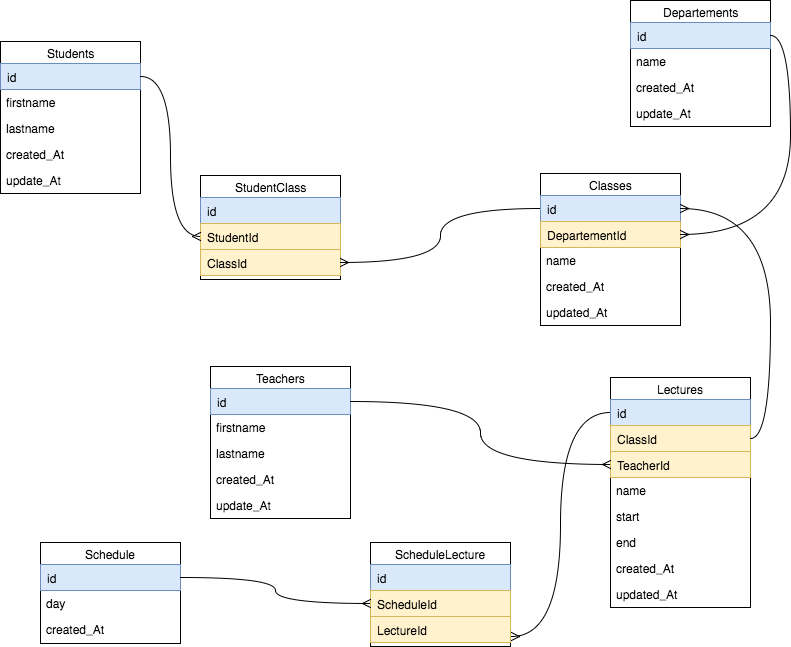

The diagram above was exported from draw.io. Its source (the exported page's mxGraphModel, read from the mxfile embedded in the PNG):
<mxGraphModel dx="1060" dy="698" grid="1" gridSize="10" guides="1" tooltips="1" connect="1" arrows="1" fold="1" page="1" pageScale="1" pageWidth="850" pageHeight="1100" background="#ffffff" math="0" shadow="0">
  <root>
    <mxCell id="0" />
    <mxCell id="1" parent="0" />
    <mxCell id="2" value="Students" style="swimlane;html=1;fontStyle=0;childLayout=stackLayout;horizontal=1;startSize=22;fillColor=none;horizontalStack=0;resizeParent=1;resizeLast=0;collapsible=1;marginBottom=0;swimlaneFillColor=#ffffff;align=center;" vertex="1" parent="1">
      <mxGeometry x="40" y="108" width="140" height="152" as="geometry" />
    </mxCell>
    <mxCell id="7" value="id" style="text;html=1;strokeColor=#6c8ebf;fillColor=#dae8fc;spacingLeft=4;spacingRight=4;whiteSpace=wrap;overflow=hidden;rotatable=0;points=[[0,0.5],[1,0.5]];portConstraint=eastwest;" vertex="1" parent="2">
      <mxGeometry y="22" width="140" height="26" as="geometry" />
    </mxCell>
    <mxCell id="3" value="firstname" style="text;html=1;strokeColor=none;fillColor=none;spacingLeft=4;spacingRight=4;whiteSpace=wrap;overflow=hidden;rotatable=0;points=[[0,0.5],[1,0.5]];portConstraint=eastwest;" vertex="1" parent="2">
      <mxGeometry y="48" width="140" height="26" as="geometry" />
    </mxCell>
    <mxCell id="4" value="lastname" style="text;html=1;strokeColor=none;fillColor=none;spacingLeft=4;spacingRight=4;whiteSpace=wrap;overflow=hidden;rotatable=0;points=[[0,0.5],[1,0.5]];portConstraint=eastwest;" vertex="1" parent="2">
      <mxGeometry y="74" width="140" height="26" as="geometry" />
    </mxCell>
    <mxCell id="5" value="created_At&lt;div&gt;&lt;br&gt;&lt;/div&gt;" style="text;html=1;strokeColor=none;fillColor=none;spacingLeft=4;spacingRight=4;whiteSpace=wrap;overflow=hidden;rotatable=0;points=[[0,0.5],[1,0.5]];portConstraint=eastwest;" vertex="1" parent="2">
      <mxGeometry y="100" width="140" height="26" as="geometry" />
    </mxCell>
    <mxCell id="6" value="&lt;div&gt;update_At&lt;/div&gt;" style="text;html=1;strokeColor=none;fillColor=none;spacingLeft=4;spacingRight=4;whiteSpace=wrap;overflow=hidden;rotatable=0;points=[[0,0.5],[1,0.5]];portConstraint=eastwest;" vertex="1" parent="2">
      <mxGeometry y="126" width="140" height="26" as="geometry" />
    </mxCell>
    <mxCell id="8" value="StudentClass" style="swimlane;html=1;fontStyle=0;childLayout=stackLayout;horizontal=1;startSize=22;fillColor=none;horizontalStack=0;resizeParent=1;resizeLast=0;collapsible=1;marginBottom=0;swimlaneFillColor=#ffffff;align=center;" vertex="1" parent="1">
      <mxGeometry x="240" y="242" width="140" height="104" as="geometry" />
    </mxCell>
    <mxCell id="9" value="id" style="text;html=1;strokeColor=#6c8ebf;fillColor=#dae8fc;spacingLeft=4;spacingRight=4;whiteSpace=wrap;overflow=hidden;rotatable=0;points=[[0,0.5],[1,0.5]];portConstraint=eastwest;" vertex="1" parent="8">
      <mxGeometry y="22" width="140" height="26" as="geometry" />
    </mxCell>
    <mxCell id="10" value="StudentId" style="text;html=1;strokeColor=#d6b656;fillColor=#fff2cc;spacingLeft=4;spacingRight=4;whiteSpace=wrap;overflow=hidden;rotatable=0;points=[[0,0.5],[1,0.5]];portConstraint=eastwest;" vertex="1" parent="8">
      <mxGeometry y="48" width="140" height="26" as="geometry" />
    </mxCell>
    <mxCell id="11" value="ClassId" style="text;html=1;strokeColor=#d6b656;fillColor=#fff2cc;spacingLeft=4;spacingRight=4;whiteSpace=wrap;overflow=hidden;rotatable=0;points=[[0,0.5],[1,0.5]];portConstraint=eastwest;" vertex="1" parent="8">
      <mxGeometry y="74" width="140" height="26" as="geometry" />
    </mxCell>
    <mxCell id="20" value="Departements" style="swimlane;html=1;fontStyle=0;childLayout=stackLayout;horizontal=1;startSize=22;fillColor=none;horizontalStack=0;resizeParent=1;resizeLast=0;collapsible=1;marginBottom=0;swimlaneFillColor=#ffffff;align=center;" vertex="1" parent="1">
      <mxGeometry x="670" y="67" width="140" height="126" as="geometry" />
    </mxCell>
    <mxCell id="21" value="id" style="text;html=1;strokeColor=#6c8ebf;fillColor=#dae8fc;spacingLeft=4;spacingRight=4;whiteSpace=wrap;overflow=hidden;rotatable=0;points=[[0,0.5],[1,0.5]];portConstraint=eastwest;" vertex="1" parent="20">
      <mxGeometry y="22" width="140" height="26" as="geometry" />
    </mxCell>
    <mxCell id="22" value="name" style="text;html=1;strokeColor=none;fillColor=none;spacingLeft=4;spacingRight=4;whiteSpace=wrap;overflow=hidden;rotatable=0;points=[[0,0.5],[1,0.5]];portConstraint=eastwest;" vertex="1" parent="20">
      <mxGeometry y="48" width="140" height="26" as="geometry" />
    </mxCell>
    <mxCell id="24" value="created_At&lt;div&gt;&lt;br&gt;&lt;/div&gt;" style="text;html=1;strokeColor=none;fillColor=none;spacingLeft=4;spacingRight=4;whiteSpace=wrap;overflow=hidden;rotatable=0;points=[[0,0.5],[1,0.5]];portConstraint=eastwest;" vertex="1" parent="20">
      <mxGeometry y="74" width="140" height="26" as="geometry" />
    </mxCell>
    <mxCell id="25" value="&lt;div&gt;update_At&lt;/div&gt;" style="text;html=1;strokeColor=none;fillColor=none;spacingLeft=4;spacingRight=4;whiteSpace=wrap;overflow=hidden;rotatable=0;points=[[0,0.5],[1,0.5]];portConstraint=eastwest;" vertex="1" parent="20">
      <mxGeometry y="100" width="140" height="26" as="geometry" />
    </mxCell>
    <mxCell id="26" value="Classes" style="swimlane;html=1;fontStyle=0;childLayout=stackLayout;horizontal=1;startSize=22;fillColor=none;horizontalStack=0;resizeParent=1;resizeLast=0;collapsible=1;marginBottom=0;swimlaneFillColor=#ffffff;align=center;" vertex="1" parent="1">
      <mxGeometry x="580" y="240" width="140" height="152" as="geometry" />
    </mxCell>
    <mxCell id="27" value="id" style="text;html=1;strokeColor=#6c8ebf;fillColor=#dae8fc;spacingLeft=4;spacingRight=4;whiteSpace=wrap;overflow=hidden;rotatable=0;points=[[0,0.5],[1,0.5]];portConstraint=eastwest;" vertex="1" parent="26">
      <mxGeometry y="22" width="140" height="26" as="geometry" />
    </mxCell>
    <mxCell id="31" value="DepartementId" style="text;html=1;strokeColor=#d6b656;fillColor=#fff2cc;spacingLeft=4;spacingRight=4;whiteSpace=wrap;overflow=hidden;rotatable=0;points=[[0,0.5],[1,0.5]];portConstraint=eastwest;" vertex="1" parent="26">
      <mxGeometry y="48" width="140" height="26" as="geometry" />
    </mxCell>
    <mxCell id="28" value="name" style="text;html=1;strokeColor=none;fillColor=none;spacingLeft=4;spacingRight=4;whiteSpace=wrap;overflow=hidden;rotatable=0;points=[[0,0.5],[1,0.5]];portConstraint=eastwest;" vertex="1" parent="26">
      <mxGeometry y="74" width="140" height="26" as="geometry" />
    </mxCell>
    <mxCell id="29" value="created_At&lt;div&gt;&lt;br&gt;&lt;/div&gt;" style="text;html=1;strokeColor=none;fillColor=none;spacingLeft=4;spacingRight=4;whiteSpace=wrap;overflow=hidden;rotatable=0;points=[[0,0.5],[1,0.5]];portConstraint=eastwest;" vertex="1" parent="26">
      <mxGeometry y="100" width="140" height="26" as="geometry" />
    </mxCell>
    <mxCell id="30" value="&lt;div&gt;updated_At&lt;/div&gt;" style="text;html=1;strokeColor=none;fillColor=none;spacingLeft=4;spacingRight=4;whiteSpace=wrap;overflow=hidden;rotatable=0;points=[[0,0.5],[1,0.5]];portConstraint=eastwest;" vertex="1" parent="26">
      <mxGeometry y="126" width="140" height="26" as="geometry" />
    </mxCell>
    <mxCell id="32" style="edgeStyle=orthogonalEdgeStyle;curved=1;rounded=0;html=1;exitX=1;exitY=0.5;entryX=0;entryY=0.5;startArrow=none;startFill=0;endArrow=ERmany;endFill=0;jettySize=auto;orthogonalLoop=1;" edge="1" parent="1" source="7" target="10">
      <mxGeometry relative="1" as="geometry" />
    </mxCell>
    <mxCell id="36" style="edgeStyle=orthogonalEdgeStyle;curved=1;rounded=0;html=1;exitX=0;exitY=0.5;startArrow=none;startFill=0;endArrow=ERmany;endFill=0;jettySize=auto;orthogonalLoop=1;" edge="1" parent="1" source="27" target="11">
      <mxGeometry relative="1" as="geometry" />
    </mxCell>
    <mxCell id="38" style="edgeStyle=orthogonalEdgeStyle;curved=1;rounded=0;html=1;exitX=1;exitY=0.5;entryX=1;entryY=0.5;startArrow=none;startFill=0;endArrow=ERmany;endFill=0;jettySize=auto;orthogonalLoop=1;" edge="1" parent="1" source="21" target="31">
      <mxGeometry relative="1" as="geometry" />
    </mxCell>
    <mxCell id="39" value="Lectures" style="swimlane;html=1;fontStyle=0;childLayout=stackLayout;horizontal=1;startSize=22;fillColor=none;horizontalStack=0;resizeParent=1;resizeLast=0;collapsible=1;marginBottom=0;swimlaneFillColor=#ffffff;align=center;" vertex="1" parent="1">
      <mxGeometry x="650" y="444" width="140" height="230" as="geometry" />
    </mxCell>
    <mxCell id="40" value="id" style="text;html=1;strokeColor=#6c8ebf;fillColor=#dae8fc;spacingLeft=4;spacingRight=4;whiteSpace=wrap;overflow=hidden;rotatable=0;points=[[0,0.5],[1,0.5]];portConstraint=eastwest;" vertex="1" parent="39">
      <mxGeometry y="22" width="140" height="26" as="geometry" />
    </mxCell>
    <mxCell id="41" value="ClassId" style="text;html=1;strokeColor=#d6b656;fillColor=#fff2cc;spacingLeft=4;spacingRight=4;whiteSpace=wrap;overflow=hidden;rotatable=0;points=[[0,0.5],[1,0.5]];portConstraint=eastwest;" vertex="1" parent="39">
      <mxGeometry y="48" width="140" height="26" as="geometry" />
    </mxCell>
    <mxCell id="42" value="TeacherId" style="text;html=1;strokeColor=#d6b656;fillColor=#fff2cc;spacingLeft=4;spacingRight=4;whiteSpace=wrap;overflow=hidden;rotatable=0;points=[[0,0.5],[1,0.5]];portConstraint=eastwest;" vertex="1" parent="39">
      <mxGeometry y="74" width="140" height="26" as="geometry" />
    </mxCell>
    <mxCell id="43" value="&lt;div&gt;name&lt;/div&gt;" style="text;html=1;strokeColor=none;fillColor=none;spacingLeft=4;spacingRight=4;whiteSpace=wrap;overflow=hidden;rotatable=0;points=[[0,0.5],[1,0.5]];portConstraint=eastwest;" vertex="1" parent="39">
      <mxGeometry y="100" width="140" height="26" as="geometry" />
    </mxCell>
    <mxCell id="45" value="&lt;div&gt;start&lt;/div&gt;" style="text;html=1;strokeColor=none;fillColor=none;spacingLeft=4;spacingRight=4;whiteSpace=wrap;overflow=hidden;rotatable=0;points=[[0,0.5],[1,0.5]];portConstraint=eastwest;" vertex="1" parent="39">
      <mxGeometry y="126" width="140" height="26" as="geometry" />
    </mxCell>
    <mxCell id="46" value="&lt;div&gt;end&lt;/div&gt;" style="text;html=1;strokeColor=none;fillColor=none;spacingLeft=4;spacingRight=4;whiteSpace=wrap;overflow=hidden;rotatable=0;points=[[0,0.5],[1,0.5]];portConstraint=eastwest;" vertex="1" parent="39">
      <mxGeometry y="152" width="140" height="26" as="geometry" />
    </mxCell>
    <mxCell id="47" value="&lt;div&gt;created_At&lt;/div&gt;" style="text;html=1;strokeColor=none;fillColor=none;spacingLeft=4;spacingRight=4;whiteSpace=wrap;overflow=hidden;rotatable=0;points=[[0,0.5],[1,0.5]];portConstraint=eastwest;" vertex="1" parent="39">
      <mxGeometry y="178" width="140" height="26" as="geometry" />
    </mxCell>
    <mxCell id="44" value="&lt;div&gt;updated_At&lt;/div&gt;" style="text;html=1;strokeColor=none;fillColor=none;spacingLeft=4;spacingRight=4;whiteSpace=wrap;overflow=hidden;rotatable=0;points=[[0,0.5],[1,0.5]];portConstraint=eastwest;" vertex="1" parent="39">
      <mxGeometry y="204" width="140" height="26" as="geometry" />
    </mxCell>
    <mxCell id="48" value="Teachers" style="swimlane;html=1;fontStyle=0;childLayout=stackLayout;horizontal=1;startSize=22;fillColor=none;horizontalStack=0;resizeParent=1;resizeLast=0;collapsible=1;marginBottom=0;swimlaneFillColor=#ffffff;align=center;" vertex="1" parent="1">
      <mxGeometry x="250" y="433" width="140" height="152" as="geometry" />
    </mxCell>
    <mxCell id="49" value="id" style="text;html=1;strokeColor=#6c8ebf;fillColor=#dae8fc;spacingLeft=4;spacingRight=4;whiteSpace=wrap;overflow=hidden;rotatable=0;points=[[0,0.5],[1,0.5]];portConstraint=eastwest;" vertex="1" parent="48">
      <mxGeometry y="22" width="140" height="26" as="geometry" />
    </mxCell>
    <mxCell id="50" value="firstname" style="text;html=1;strokeColor=none;fillColor=none;spacingLeft=4;spacingRight=4;whiteSpace=wrap;overflow=hidden;rotatable=0;points=[[0,0.5],[1,0.5]];portConstraint=eastwest;" vertex="1" parent="48">
      <mxGeometry y="48" width="140" height="26" as="geometry" />
    </mxCell>
    <mxCell id="51" value="lastname" style="text;html=1;strokeColor=none;fillColor=none;spacingLeft=4;spacingRight=4;whiteSpace=wrap;overflow=hidden;rotatable=0;points=[[0,0.5],[1,0.5]];portConstraint=eastwest;" vertex="1" parent="48">
      <mxGeometry y="74" width="140" height="26" as="geometry" />
    </mxCell>
    <mxCell id="52" value="created_At&lt;div&gt;&lt;br&gt;&lt;/div&gt;" style="text;html=1;strokeColor=none;fillColor=none;spacingLeft=4;spacingRight=4;whiteSpace=wrap;overflow=hidden;rotatable=0;points=[[0,0.5],[1,0.5]];portConstraint=eastwest;" vertex="1" parent="48">
      <mxGeometry y="100" width="140" height="26" as="geometry" />
    </mxCell>
    <mxCell id="53" value="&lt;div&gt;update_At&lt;/div&gt;" style="text;html=1;strokeColor=none;fillColor=none;spacingLeft=4;spacingRight=4;whiteSpace=wrap;overflow=hidden;rotatable=0;points=[[0,0.5],[1,0.5]];portConstraint=eastwest;" vertex="1" parent="48">
      <mxGeometry y="126" width="140" height="26" as="geometry" />
    </mxCell>
    <mxCell id="54" style="edgeStyle=orthogonalEdgeStyle;curved=1;rounded=0;html=1;exitX=1;exitY=0.5;startArrow=none;startFill=0;endArrow=ERmany;endFill=0;jettySize=auto;orthogonalLoop=1;" edge="1" parent="1" source="49" target="42">
      <mxGeometry relative="1" as="geometry" />
    </mxCell>
    <mxCell id="58" value="ScheduleLecture" style="swimlane;html=1;fontStyle=0;childLayout=stackLayout;horizontal=1;startSize=22;fillColor=none;horizontalStack=0;resizeParent=1;resizeLast=0;collapsible=1;marginBottom=0;swimlaneFillColor=#ffffff;align=center;" vertex="1" parent="1">
      <mxGeometry x="410" y="609" width="140" height="104" as="geometry" />
    </mxCell>
    <mxCell id="59" value="id" style="text;html=1;strokeColor=#6c8ebf;fillColor=#dae8fc;spacingLeft=4;spacingRight=4;whiteSpace=wrap;overflow=hidden;rotatable=0;points=[[0,0.5],[1,0.5]];portConstraint=eastwest;" vertex="1" parent="58">
      <mxGeometry y="22" width="140" height="26" as="geometry" />
    </mxCell>
    <mxCell id="60" value="ScheduleId" style="text;html=1;strokeColor=#d6b656;fillColor=#fff2cc;spacingLeft=4;spacingRight=4;whiteSpace=wrap;overflow=hidden;rotatable=0;points=[[0,0.5],[1,0.5]];portConstraint=eastwest;" vertex="1" parent="58">
      <mxGeometry y="48" width="140" height="26" as="geometry" />
    </mxCell>
    <mxCell id="61" value="LectureId" style="text;html=1;strokeColor=#d6b656;fillColor=#fff2cc;spacingLeft=4;spacingRight=4;whiteSpace=wrap;overflow=hidden;rotatable=0;points=[[0,0.5],[1,0.5]];portConstraint=eastwest;" vertex="1" parent="58">
      <mxGeometry y="74" width="140" height="26" as="geometry" />
    </mxCell>
    <mxCell id="63" style="edgeStyle=orthogonalEdgeStyle;curved=1;rounded=0;html=1;exitX=1;exitY=0.5;startArrow=none;startFill=0;endArrow=ERmany;endFill=0;jettySize=auto;orthogonalLoop=1;" edge="1" parent="1" source="41" target="27">
      <mxGeometry relative="1" as="geometry" />
    </mxCell>
    <mxCell id="64" value="Schedule" style="swimlane;html=1;fontStyle=0;childLayout=stackLayout;horizontal=1;startSize=22;fillColor=none;horizontalStack=0;resizeParent=1;resizeLast=0;collapsible=1;marginBottom=0;swimlaneFillColor=#ffffff;align=center;" vertex="1" parent="1">
      <mxGeometry x="80" y="609" width="140" height="101" as="geometry" />
    </mxCell>
    <mxCell id="65" value="id" style="text;html=1;strokeColor=#6c8ebf;fillColor=#dae8fc;spacingLeft=4;spacingRight=4;whiteSpace=wrap;overflow=hidden;rotatable=0;points=[[0,0.5],[1,0.5]];portConstraint=eastwest;" vertex="1" parent="64">
      <mxGeometry y="22" width="140" height="26" as="geometry" />
    </mxCell>
    <mxCell id="66" value="day" style="text;html=1;strokeColor=none;fillColor=none;spacingLeft=4;spacingRight=4;whiteSpace=wrap;overflow=hidden;rotatable=0;points=[[0,0.5],[1,0.5]];portConstraint=eastwest;" vertex="1" parent="64">
      <mxGeometry y="48" width="140" height="26" as="geometry" />
    </mxCell>
    <mxCell id="68" value="created_At&lt;div&gt;&lt;br&gt;&lt;/div&gt;" style="text;html=1;strokeColor=none;fillColor=none;spacingLeft=4;spacingRight=4;whiteSpace=wrap;overflow=hidden;rotatable=0;points=[[0,0.5],[1,0.5]];portConstraint=eastwest;" vertex="1" parent="64">
      <mxGeometry y="74" width="140" height="26" as="geometry" />
    </mxCell>
    <mxCell id="71" style="edgeStyle=orthogonalEdgeStyle;curved=1;rounded=0;html=1;exitX=1;exitY=0.5;entryX=0;entryY=0.5;startArrow=none;startFill=0;endArrow=ERmany;endFill=0;jettySize=auto;orthogonalLoop=1;" edge="1" parent="1" source="65" target="60">
      <mxGeometry relative="1" as="geometry" />
    </mxCell>
    <mxCell id="75" style="edgeStyle=orthogonalEdgeStyle;curved=1;rounded=0;html=1;exitX=0;exitY=0.5;entryX=1.007;entryY=0.769;entryPerimeter=0;startArrow=none;startFill=0;endArrow=ERmany;endFill=0;jettySize=auto;orthogonalLoop=1;" edge="1" parent="1" source="40" target="61">
      <mxGeometry relative="1" as="geometry" />
    </mxCell>
  </root>
</mxGraphModel>